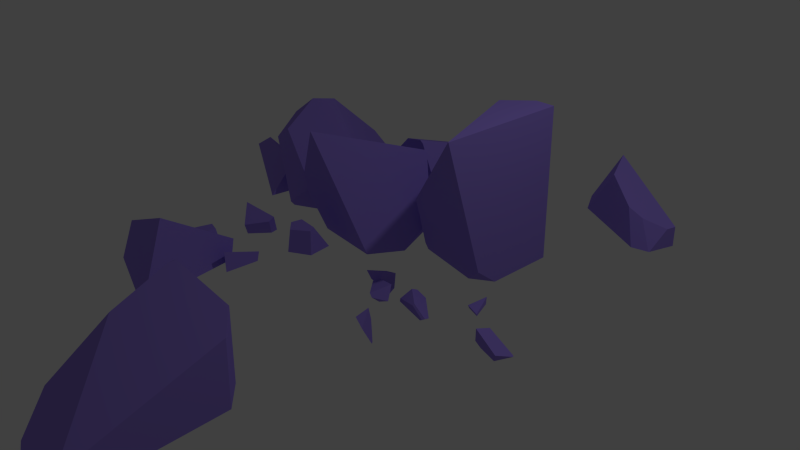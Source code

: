 # Source: rocks_1.blend  (saved by Blender 2.75.0; exported with 4.5.12 LTS)
import bpy
from mathutils import Matrix  # noqa: F401  (used for matrix-valued properties, if any)

bpy.ops.wm.read_factory_settings(use_empty=True)
scene = bpy.context.scene
scene.name = 'Scene'

# ---- collections
col_collection_1 = bpy.data.collections.new('Collection 1'); scene.collection.children.link(col_collection_1)

# ---- materials (node trees are filled in below, after node groups)
mat_material = bpy.data.materials.new('Material')
mat_material.alpha_threshold = 0.0
mat_material.use_transparent_shadow = False
mat_material.diffuse_color = (0.3256, 0.2294, 0.8, 1.0)
mat_material.roughness = 0.5
mat_material.specular_intensity = 0.0
mat_material.line_color = (0.0, 0.0, 0.0, 1.0)

# ---- material node trees

# ---- world
world_world = bpy.data.worlds.new('World'); scene.world = world_world
world_world.color = (0.05088, 0.05088, 0.05088)
world_world.use_sun_shadow = False
world_world.sun_shadow_jitter_overblur = 0.0
world_world.cycles.sampling_method = 'MANUAL'
world_world.cycles.sample_map_resolution = 256

# ---- cameras
cam_camera = bpy.data.cameras.new('Camera')
cam_camera.clip_end = 100.0
cam_camera.lens = 35.0
cam_camera.sensor_width = 32.0
cam_camera.sensor_height = 18.0
cam_camera.ortho_scale = 7.314
cam_camera.dof.focus_distance = 0.0
cam_camera.dof.aperture_fstop = 128.0

# ---- lights
light_lamp = bpy.data.lights.new('Lamp', 'POINT')
light_lamp.transmission_factor = 0.0
light_lamp.cutoff_distance = 30.0
light_lamp.energy = 100.0
light_lamp.shadow_buffer_clip_start = 1.001
light_lamp.shadow_soft_size = 0.1
light_lamp.shadow_maximum_resolution = 0.006
light_lamp.use_absolute_resolution = True
light_lamp.cycles.use_multiple_importance_sampling = False

# ---- meshes
me_mesh_020 = bpy.data.meshes.new('Mesh.020')
me_mesh_020.from_pydata([(0.1163, -0.1759, 0.1649), (0.06951, -0.2073, 0.1269), (0.1244, -0.1714, 0.1511), (0.01443, -0.009491, 0.2062), (-0.1238, 0.04345, 0.1703), (-0.16, -0.04088, 0.109), (0.007265, 0.002227, 0.209), (0.05326, -0.2293, -0.2042), (0.3316, -0.05153, -0.2042), (-0.1108, 0.1201, 0.08804), (-0.1972, -0.01681, -0.2042), (-0.2048, -0.04027, -0.2042), (-0.06339, 0.3924, -0.2042), (0.1433, 0.3847, -0.2042), (0.05326, -0.2293, -0.2042), (0.3316, -0.05153, -0.2042), (-0.1972, -0.01681, -0.2042), (-0.2048, -0.04027, -0.2042), (-0.06339, 0.3924, -0.2042), (0.1433, 0.3847, -0.2042)], [], [(0, 1, 2), (3, 1, 0), (14, 1, 5, 17), (4, 5, 1, 3, 6), (5, 4, 9, 16, 17), (16, 9, 18), (6, 19, 18, 9, 4), (19, 6, 3, 0, 2, 8), (13, 15, 7, 11, 10, 12), (1, 14, 8, 2)])
_k = set([(7, 11), (7, 15), (8, 14), (8, 19), (10, 11), (10, 12), (12, 13), (13, 15), (14, 17), (16, 17), (16, 18), (18, 19)])
me_mesh_020.attributes.new('sharp_edge', 'BOOLEAN', 'EDGE').data.foreach_set('value', [ (min(e.vertices), max(e.vertices)) in _k for e in me_mesh_020.edges])
me_mesh_020.materials.append(mat_material)
me_mesh_020.use_remesh_preserve_volume = False
me_mesh_020.use_remesh_preserve_attributes = False
me_mesh_020.use_mirror_vertex_groups = False
me_mesh_020.update()
me_mesh_019 = bpy.data.meshes.new('Mesh.019')
me_mesh_019.from_pydata([(-0.06186, -0.05794, -0.03843), (-0.08208, -0.01232, -0.2086), (-0.07268, -0.05794, -0.2086), (-0.05028, -0.05794, 0.1394), (-0.06848, 0.02731, 0.1221), (-0.08547, 0.004615, -0.2086), (-0.02185, 0.05846, 0.1603), (-0.02929, -0.05794, 0.1569), (-0.01281, 0.02328, 0.1687), (-0.01372, 0.06325, 0.1463), (0.008204, -0.05794, 0.1879), (0.1932, 0.183, -0.2086), (0.2972, -0.05794, -0.2086), (-0.08208, -0.01232, -0.2086), (-0.07268, -0.05794, -0.2086), (-0.06186, -0.05794, -0.03843), (-0.08547, 0.004615, -0.2086), (-0.05028, -0.05794, 0.1394), (-0.02929, -0.05794, 0.1569), (0.008204, -0.05794, 0.1879), (0.1932, 0.183, -0.2086), (0.2972, -0.05794, -0.2086)], [], [(15, 13, 14), (17, 4, 16, 13, 15), (6, 4, 17, 18, 8), (9, 4, 6), (8, 18, 19), (19, 21, 20, 9, 6, 8), (2, 12, 10, 7, 3, 0), (11, 12, 2, 1, 5), (9, 20, 16, 4)])
_k = set([(0, 2), (0, 3), (1, 2), (1, 5), (3, 7), (5, 11), (7, 10), (10, 12), (11, 12), (13, 14), (13, 16), (14, 15), (15, 17), (16, 20), (17, 18), (18, 19), (19, 21), (20, 21)])
me_mesh_019.attributes.new('sharp_edge', 'BOOLEAN', 'EDGE').data.foreach_set('value', [ (min(e.vertices), max(e.vertices)) in _k for e in me_mesh_019.edges])
me_mesh_019.materials.append(mat_material)
me_mesh_019.use_remesh_preserve_volume = False
me_mesh_019.use_remesh_preserve_attributes = False
me_mesh_019.use_mirror_vertex_groups = False
me_mesh_019.update()
me_mesh_017 = bpy.data.meshes.new('Mesh.017')
me_mesh_017.from_pydata([(0.1422, 0.031, 0.1139), (0.05576, -0.106, -0.1778), (0.1894, 0.3027, -0.1778), (0.1286, -0.04631, 0.1968), (0.09229, -0.1305, 0.136), (0.04794, -0.1298, -0.1778), (0.04014, -0.04911, 0.2034), (-0.1189, -0.1318, -0.1575), (-0.1189, -0.1317, -0.1778), (0.009897, -0.05, 0.2055), (-0.1189, -0.05393, 0.2145), (-0.1189, -0.1327, 0.154), (-0.1119, 0.3139, -0.1778), (-0.1189, 0.3142, -0.1778), (0.05576, -0.106, -0.1778), (0.1894, 0.3027, -0.1778), (0.04794, -0.1298, -0.1778), (-0.1189, -0.1318, -0.1575), (-0.1189, -0.1317, -0.1778), (-0.1189, -0.05393, 0.2145), (-0.1189, -0.1327, 0.154), (-0.1119, 0.3139, -0.1778), (-0.1189, 0.3142, -0.1778)], [], [(0, 14, 15), (14, 0, 3, 4, 16), (6, 4, 3), (16, 4, 17, 18), (4, 6, 9, 19, 20), (17, 4, 20), (21, 9, 6, 3, 0, 15), (8, 22, 12, 2, 1, 5), (9, 21, 13, 19), (10, 22, 8, 7, 11)])
_k = set([(1, 2), (1, 5), (2, 12), (5, 8), (7, 8), (7, 11), (10, 11), (10, 22), (12, 22), (13, 19), (13, 21), (14, 15), (14, 16), (15, 21), (16, 18), (17, 18), (17, 20), (19, 20)])
me_mesh_017.attributes.new('sharp_edge', 'BOOLEAN', 'EDGE').data.foreach_set('value', [ (min(e.vertices), max(e.vertices)) in _k for e in me_mesh_017.edges])
me_mesh_017.materials.append(mat_material)
me_mesh_017.use_remesh_preserve_volume = False
me_mesh_017.use_remesh_preserve_attributes = False
me_mesh_017.use_mirror_vertex_groups = False
me_mesh_017.update()
me_mesh_016 = bpy.data.meshes.new('Mesh.016')
me_mesh_016.from_pydata([(0.2558, -0.0493, 0.1643), (0.02526, 0.1171, 0.1467), (-0.1863, 0.1145, 0.1649), (-0.1863, -0.1345, 0.22), (-0.05374, -0.1345, 0.209), (-0.0187, 0.1179, -0.1663), (0.01107, 0.09618, -0.1663), (-0.05277, 0.1175, -0.1663), (-0.1863, 0.1149, 0.07843), (0.2739, -0.1345, 0.181), (0.2391, -0.07191, -0.1663), (-0.1863, 0.1154, -0.1663), (0.2517, -0.1345, -0.1663), (-0.1863, -0.1345, -0.1663), (-0.1863, 0.1145, 0.1649), (-0.1863, -0.1345, 0.22), (-0.05374, -0.1345, 0.209), (0.01107, 0.09618, -0.1663), (-0.0187, 0.1179, -0.1663), (-0.05277, 0.1175, -0.1663), (-0.1863, 0.1149, 0.07843), (0.2739, -0.1345, 0.181), (0.2391, -0.07191, -0.1663), (-0.1863, 0.1154, -0.1663), (0.2517, -0.1345, -0.1663)], [], [(21, 24, 22, 0), (18, 1, 0, 17), (14, 1, 18, 19, 20), (21, 0, 4), (17, 0, 22), (20, 19, 23), (12, 13, 11, 7, 5, 6, 10), (13, 12, 9, 16, 15), (13, 15, 2, 8, 11), (14, 3, 4, 0, 1)])
_k = set([(2, 8), (2, 15), (3, 4), (3, 14), (4, 21), (5, 6), (5, 7), (6, 10), (7, 11), (8, 11), (9, 12), (9, 16), (10, 12), (14, 20), (15, 16), (17, 18), (17, 22), (18, 19), (19, 23), (20, 23), (21, 24), (22, 24)])
me_mesh_016.attributes.new('sharp_edge', 'BOOLEAN', 'EDGE').data.foreach_set('value', [ (min(e.vertices), max(e.vertices)) in _k for e in me_mesh_016.edges])
me_mesh_016.materials.append(mat_material)
me_mesh_016.use_remesh_preserve_volume = False
me_mesh_016.use_remesh_preserve_attributes = False
me_mesh_016.use_mirror_vertex_groups = False
me_mesh_016.update()
me_mesh_015 = bpy.data.meshes.new('Mesh.015')
me_mesh_015.from_pydata([(-0.03418, 0.09138, -0.03175), (-0.08318, 0.04293, 0.0213), (-0.07904, 0.0393, 0.02507), (0.06817, 0.0889, -0.03175), (-0.1128, 0.03977, -0.03175), (-0.09863, 0.03688, 0.007986), (-0.0693, 0.0305, 0.03397), (0.1469, -0.01762, 0.07723), (0.1469, 0.08641, -0.03175), (0.04839, -0.195, -0.03175), (-0.08019, 0.0176, 0.02493), (0.1469, -0.261, -0.03175), (0.1469, -0.01762, 0.07723), (0.1469, 0.08641, -0.03175), (0.06817, 0.0889, -0.03175), (-0.1128, 0.03977, -0.03175), (0.04839, -0.195, -0.03175), (0.1469, -0.261, -0.03175), (-0.03418, 0.09138, -0.03175)], [], [(18, 1, 2, 14), (1, 18, 15, 5), (14, 2, 6, 12, 13), (16, 10, 5, 15), (12, 6, 10, 16, 17), (8, 11, 9, 4, 0, 3), (11, 8, 7), (1, 5, 10, 6, 2)])
_k = set([(0, 3), (0, 4), (3, 8), (4, 9), (7, 8), (7, 11), (9, 11), (12, 13), (12, 17), (13, 14), (14, 18), (15, 16), (15, 18), (16, 17)])
me_mesh_015.attributes.new('sharp_edge', 'BOOLEAN', 'EDGE').data.foreach_set('value', [ (min(e.vertices), max(e.vertices)) in _k for e in me_mesh_015.edges])
me_mesh_015.materials.append(mat_material)
me_mesh_015.use_remesh_preserve_volume = False
me_mesh_015.use_remesh_preserve_attributes = False
me_mesh_015.use_mirror_vertex_groups = False
me_mesh_015.update()
me_mesh_014 = bpy.data.meshes.new('Mesh.014')
me_mesh_014.from_pydata([(-0.1093, -0.09518, -0.09267), (-0.1592, -0.1441, -0.03924), (-0.1557, -0.1343, -0.03656), (-0.04895, 0.0282, -0.09267), (-0.008801, -0.09839, -0.09267), (0.07033, -0.1715, -0.01803), (0.07033, -0.206, 0.01849), (-0.1443, -0.1575, -0.02561), (0.03472, 0.3425, 0.05318), (0.04327, 0.2163, -0.09267), (-0.005814, 0.2847, 0.07847), (0.07033, -0.1002, -0.09267), (0.07033, -0.2033, 0.05411), (-0.008419, -0.1812, 0.09457), (0.07033, 0.2139, -0.09267), (0.07033, -0.1944, 0.1642), (0.07033, 0.3502, 0.06578), (0.07033, 0.2504, 0.1467), (-0.04895, 0.0282, -0.09267), (-0.1093, -0.09518, -0.09267), (0.07033, -0.1715, -0.01803), (0.07033, -0.206, 0.01849), (-0.008801, -0.09839, -0.09267), (0.04327, 0.2163, -0.09267), (0.07033, -0.1002, -0.09267), (0.07033, -0.2033, 0.05411), (0.07033, -0.1944, 0.1642), (0.07033, 0.3502, 0.06578), (0.07033, 0.2139, -0.09267), (0.07033, 0.2504, 0.1467)], [], [(19, 1, 2, 18), (22, 20, 21, 7, 1, 19), (8, 23, 18, 2, 10), (20, 22, 24), (7, 21, 25, 13), (13, 25, 26), (10, 29, 27, 8), (26, 29, 10, 2, 1, 7, 13), (16, 17, 15, 12, 6, 5, 11, 28), (28, 11, 4, 0, 3, 9), (8, 27, 14, 23)])
_k = set([(0, 3), (0, 4), (3, 9), (4, 11), (5, 6), (5, 11), (6, 12), (9, 28), (12, 15), (14, 23), (14, 27), (15, 17), (16, 17), (16, 28), (18, 19), (18, 23), (19, 22), (20, 21), (20, 24), (21, 25), (22, 24), (25, 26), (26, 29), (27, 29)])
me_mesh_014.attributes.new('sharp_edge', 'BOOLEAN', 'EDGE').data.foreach_set('value', [ (min(e.vertices), max(e.vertices)) in _k for e in me_mesh_014.edges])
me_mesh_014.materials.append(mat_material)
me_mesh_014.use_remesh_preserve_volume = False
me_mesh_014.use_remesh_preserve_attributes = False
me_mesh_014.use_mirror_vertex_groups = False
me_mesh_014.update()
me_mesh_013 = bpy.data.meshes.new('Mesh.013')
me_mesh_013.from_pydata([(0.1224, -0.1298, -0.02841), (-0.01398, 0.02067, 0.05027), (0.01325, -0.2063, 0.08313), (0.1446, -0.2063, -0.02841), (0.09517, -0.03716, -0.02841), (-0.03275, 0.1743, 0.02774), (-0.06636, 0.1978, -0.02841), (-0.0528, 0.1951, 0.009323), (-0.09568, 0.1979, -0.02841), (-0.1139, -0.2063, -0.02841), (0.01325, -0.2063, 0.08313), (0.1446, -0.2063, -0.02841), (0.1224, -0.1298, -0.02841), (0.09517, -0.03716, -0.02841), (-0.06636, 0.1978, -0.02841), (-0.09568, 0.1979, -0.02841), (-0.1139, -0.2063, -0.02841)], [], [(12, 1, 10, 11), (13, 5, 1, 12), (5, 13, 14, 7), (7, 14, 15), (3, 16, 8, 6, 4, 0), (2, 16, 3), (15, 9, 10, 1, 5, 7)])
_k = set([(0, 3), (0, 4), (2, 3), (2, 16), (4, 6), (6, 8), (8, 16), (9, 10), (9, 15), (10, 11), (11, 12), (12, 13), (13, 14), (14, 15)])
me_mesh_013.attributes.new('sharp_edge', 'BOOLEAN', 'EDGE').data.foreach_set('value', [ (min(e.vertices), max(e.vertices)) in _k for e in me_mesh_013.edges])
me_mesh_013.materials.append(mat_material)
me_mesh_013.use_remesh_preserve_volume = False
me_mesh_013.use_remesh_preserve_attributes = False
me_mesh_013.use_mirror_vertex_groups = False
me_mesh_013.update()
me_mesh_012 = bpy.data.meshes.new('Mesh.012')
me_mesh_012.from_pydata([(0.1082, 0.2598, 0.07922), (0.1203, 0.1227, -0.04147), (0.07798, 0.389, -0.04147), (0.1141, 0.2341, 0.1032), (0.1225, 0.1091, -0.04147), (-0.07568, -0.2427, 0.0137), (0.02989, -0.08058, -0.04147), (0.07392, 0.1766, 0.1284), (-0.07931, -0.2528, 0.01092), (-0.03083, -0.2047, -0.04147), (-0.09622, -0.2594, -0.003662), (-0.1098, -0.2566, -0.04147), (-0.1392, -0.2568, -0.04147), (-0.1158, 0.2622, -0.04147), (0.1203, 0.1227, -0.04147), (0.07798, 0.389, -0.04147), (0.1225, 0.1091, -0.04147), (0.02989, -0.08058, -0.04147), (-0.03083, -0.2047, -0.04147), (-0.1098, -0.2566, -0.04147), (-0.1392, -0.2568, -0.04147), (-0.1158, 0.2622, -0.04147)], [], [(0, 14, 15), (14, 0, 3, 16), (5, 17, 16, 3, 7), (8, 18, 17, 5), (18, 8, 10, 19), (19, 10, 20), (21, 7, 3, 0, 15), (12, 13, 2, 1, 4, 6, 9, 11), (21, 20, 10, 8, 5, 7)])
_k = set([(1, 2), (1, 4), (2, 13), (4, 6), (6, 9), (9, 11), (11, 12), (12, 13), (14, 15), (14, 16), (15, 21), (16, 17), (17, 18), (18, 19), (19, 20), (20, 21)])
me_mesh_012.attributes.new('sharp_edge', 'BOOLEAN', 'EDGE').data.foreach_set('value', [ (min(e.vertices), max(e.vertices)) in _k for e in me_mesh_012.edges])
me_mesh_012.materials.append(mat_material)
me_mesh_012.use_remesh_preserve_volume = False
me_mesh_012.use_remesh_preserve_attributes = False
me_mesh_012.use_mirror_vertex_groups = False
me_mesh_012.update()
me_mesh_011 = bpy.data.meshes.new('Mesh.011')
me_mesh_011.from_pydata([(-0.01848, 0.02298, 0.05792), (-0.006372, -0.1139, -0.06283), (-0.00419, -0.1274, -0.06283), (-0.01243, -0.002421, 0.08171), (-0.04839, 0.1525, -0.06283), (0.02324, -0.005939, 0.08125), (0.02014, 0.004646, 0.09325), (0.02324, -0.1298, -0.06283), (0.02324, 0.1994, -0.06283), (0.02014, 0.004646, 0.09325), (0.02324, -0.005939, 0.08125), (0.02324, 0.1994, -0.06283), (-0.04839, 0.1525, -0.06283), (0.02324, -0.1298, -0.06283), (-0.00419, -0.1274, -0.06283), (-0.006372, -0.1139, -0.06283)], [], [(0, 15, 14, 3), (15, 0, 4), (10, 9, 3, 14, 13), (11, 7, 2, 1, 12), (9, 8, 4, 0, 3), (11, 6, 5, 7)])
_k = set([(1, 2), (1, 12), (2, 7), (4, 8), (4, 15), (5, 6), (5, 7), (6, 11), (8, 9), (9, 10), (10, 13), (11, 12), (13, 14), (14, 15)])
me_mesh_011.attributes.new('sharp_edge', 'BOOLEAN', 'EDGE').data.foreach_set('value', [ (min(e.vertices), max(e.vertices)) in _k for e in me_mesh_011.edges])
me_mesh_011.materials.append(mat_material)
me_mesh_011.use_remesh_preserve_volume = False
me_mesh_011.use_remesh_preserve_attributes = False
me_mesh_011.use_mirror_vertex_groups = False
me_mesh_011.update()
me_mesh_010 = bpy.data.meshes.new('Mesh.010')
me_mesh_010.from_pydata([(-0.1392, 0.2105, -0.01564), (-0.004543, -0.01846, -0.07399), (0.02292, -0.1138, -0.07399), (-0.1203, 0.05069, 0.00732), (-0.008633, -0.003583, -0.07399), (0.03784, -0.1654, -0.07399), (-0.09446, -0.1654, 0.0385), (-0.1249, 0.2285, -0.003766), (0.08626, 0.1809, 0.03751), (0.08626, -0.06606, -0.07399), (0.08626, 0.193, 0.1829), (0.08626, -0.1654, -0.07399), (0.08626, -0.1654, 0.1971), (0.08626, 0.193, 0.1829), (0.08626, 0.1809, 0.03751), (0.03784, -0.1654, -0.07399), (0.02292, -0.1138, -0.07399), (-0.004543, -0.01846, -0.07399), (-0.008633, -0.003583, -0.07399), (0.08626, -0.06606, -0.07399), (0.08626, -0.1654, 0.1971), (-0.09446, -0.1654, 0.0385)], [], [(0, 17, 16, 3), (3, 16, 5, 6), (14, 7, 13), (19, 11, 15, 2, 1, 18), (10, 20, 11, 19, 8), (15, 11, 20, 21), (17, 0, 4), (4, 0, 7, 14, 9), (6, 12, 13, 7, 0, 3)])
_k = set([(1, 2), (1, 18), (2, 15), (4, 9), (4, 17), (5, 6), (5, 16), (6, 12), (8, 10), (8, 19), (9, 14), (10, 20), (12, 13), (13, 14), (15, 21), (16, 17), (18, 19), (20, 21)])
me_mesh_010.attributes.new('sharp_edge', 'BOOLEAN', 'EDGE').data.foreach_set('value', [ (min(e.vertices), max(e.vertices)) in _k for e in me_mesh_010.edges])
me_mesh_010.materials.append(mat_material)
me_mesh_010.use_remesh_preserve_volume = False
me_mesh_010.use_remesh_preserve_attributes = False
me_mesh_010.use_mirror_vertex_groups = False
me_mesh_010.update()
me_mesh_009 = bpy.data.meshes.new('Mesh.009')
me_mesh_009.from_pydata([(-0.07053, 0.2639, 1.005), (0.324, -0.6375, 0.471), (0.08668, 0.7112, 0.5353), (0.5485, -0.01292, -0.1957), (-0.1271, 0.633, 1.005), (-0.2543, -0.8605, 0.3781), (-0.333, 0.2368, 1.005), (-0.333, -0.8605, 0.3826), (0.4308, 0.4504, -0.09959), (-0.002447, -0.8605, -0.08037), (0.133, -0.8605, 0.3552), (0.4814, 0.2116, -0.9082), (-0.1056, 0.7841, 0.6288), (-0.0579, -0.8605, -0.2581), (0.1846, -0.1783, -0.9949), (-0.3277, 0.7517, 1.005), (0.3036, -0.006418, -0.9949), (-0.333, -0.1608, -0.9949), (-0.333, 0.7361, 0.978), (-0.333, 0.7472, 1.005), (0.4434, 0.1962, -0.9949), (0.2429, 0.2448, -0.9949), (0.09793, 0.2797, -0.9949), (-0.333, -0.8605, -0.248), (-0.333, -0.08773, -0.9949), (-0.1271, 0.633, 1.005), (-0.07053, 0.2639, 1.005), (-0.333, 0.2368, 1.005), (-0.333, -0.8605, 0.3826), (-0.2543, -0.8605, 0.3781), (-0.3277, 0.7517, 1.005), (0.133, -0.8605, 0.3552), (-0.002447, -0.8605, -0.08037), (-0.0579, -0.8605, -0.2581), (0.1846, -0.1783, -0.9949), (0.3036, -0.006418, -0.9949), (-0.333, -0.1608, -0.9949), (-0.333, 0.7361, 0.978), (-0.333, 0.7472, 1.005), (0.4434, 0.1962, -0.9949), (0.2429, 0.2448, -0.9949), (0.09793, 0.2797, -0.9949), (-0.333, -0.8605, -0.248), (-0.333, -0.08773, -0.9949)], [], [(41, 43, 37, 12), (3, 1, 32, 33, 34, 35, 11), (11, 40, 41, 12, 8), (8, 2, 3), (2, 12, 30, 25), (31, 1, 29), (11, 8, 3), (12, 2, 8), (1, 31, 32), (33, 42, 36, 34), (29, 1, 26, 27, 28), (30, 12, 37, 38), (39, 11, 35), (1, 3, 2, 25, 26), (40, 11, 39), (19, 6, 0, 4, 15), (7, 23, 13, 9, 10, 5), (23, 7, 6, 19, 18, 24, 17), (22, 21, 20, 16, 14, 17, 24)])
_k = set([(0, 4), (0, 6), (4, 15), (5, 7), (5, 10), (6, 7), (9, 10), (9, 13), (13, 23), (14, 16), (14, 17), (15, 19), (16, 20), (17, 23), (18, 19), (18, 24), (20, 21), (21, 22), (22, 24), (25, 26), (25, 30), (26, 27), (27, 28), (28, 29), (29, 31), (30, 38), (31, 32), (32, 33), (33, 42), (34, 35), (34, 36), (35, 39), (36, 42), (37, 38), (37, 43), (39, 40), (40, 41), (41, 43)])
me_mesh_009.attributes.new('sharp_edge', 'BOOLEAN', 'EDGE').data.foreach_set('value', [ (min(e.vertices), max(e.vertices)) in _k for e in me_mesh_009.edges])
me_mesh_009.materials.append(mat_material)
me_mesh_009.use_remesh_preserve_volume = False
me_mesh_009.use_remesh_preserve_attributes = False
me_mesh_009.use_mirror_vertex_groups = False
me_mesh_009.update()
me_mesh_008 = bpy.data.meshes.new('Mesh.008')
me_mesh_008.from_pydata([(-0.3539, 0.6491, -0.8688), (-0.2359, 0.4595, -0.06859), (-0.3032, 0.6845, -0.7852), (-0.3395, 0.6698, -0.8688), (-0.8245, -0.3873, -0.07879), (-0.2698, 0.7028, -0.8688), (-0.5997, 0.2936, -0.8688), (-0.8414, -0.3873, -0.1331), (-0.6664, -0.3873, 0.4275), (0.2338, 0.6086, -0.8688), (0.8817, 0.4157, -0.627), (0.6113, 0.5379, -0.8688), (0.8817, -0.1047, 1.128), (-0.3052, -0.3873, -0.8688), (-0.6492, -0.3873, 0.4825), (-0.4594, -0.165, 0.5971), (0.8735, -0.1046, 1.131), (-0.1303, -0.3873, 1.021), (0.06807, -0.3873, 1.112), (-0.01353, -0.3873, 1.075), (0.8817, -0.3873, -0.595), (0.569, -0.3873, -0.8688), (0.1094, -0.3873, 1.131), (0.8817, -0.3873, 1.131), (-0.3395, 0.6698, -0.8688), (-0.3539, 0.6491, -0.8688), (-0.2698, 0.7028, -0.8688), (-0.8414, -0.3873, -0.1331), (-0.8245, -0.3873, -0.07879), (-0.5997, 0.2936, -0.8688), (-0.6664, -0.3873, 0.4275), (0.8735, -0.1046, 1.131), (0.8817, -0.1047, 1.128), (0.6113, 0.5379, -0.8688), (0.2338, 0.6086, -0.8688), (0.8817, 0.4157, -0.627), (-0.3052, -0.3873, -0.8688), (-0.6492, -0.3873, 0.4825), (-0.1303, -0.3873, 1.021), (-0.01353, -0.3873, 1.075), (0.06807, -0.3873, 1.112), (0.8817, -0.3873, -0.595), (0.569, -0.3873, -0.8688), (0.1094, -0.3873, 1.131)], [], [(25, 1, 2, 24), (22, 23, 32, 31), (35, 41, 42, 33), (24, 2, 26), (1, 16, 12), (29, 27, 28, 30, 1, 25), (26, 2, 34), (27, 29, 36), (37, 15, 1, 30), (1, 12, 35, 33, 34, 2), (15, 37, 38), (40, 1, 15, 39), (16, 1, 40, 43), (15, 38, 39), (13, 21, 20, 23, 22, 18, 19, 17, 14, 8, 4, 7), (32, 23, 20, 10), (9, 11, 21, 13, 6, 0, 3, 5)])
_k = set([(0, 3), (0, 6), (3, 5), (4, 7), (4, 8), (5, 9), (6, 13), (7, 13), (8, 14), (9, 11), (10, 20), (10, 32), (11, 21), (12, 16), (12, 35), (14, 17), (16, 43), (17, 19), (18, 19), (18, 22), (20, 21), (22, 31), (24, 25), (24, 26), (25, 29), (26, 34), (27, 28), (27, 36), (28, 30), (29, 36), (30, 37), (31, 32), (33, 34), (33, 42), (35, 41), (37, 38), (38, 39), (39, 40), (40, 43), (41, 42)])
me_mesh_008.attributes.new('sharp_edge', 'BOOLEAN', 'EDGE').data.foreach_set('value', [ (min(e.vertices), max(e.vertices)) in _k for e in me_mesh_008.edges])
me_mesh_008.materials.append(mat_material)
me_mesh_008.use_remesh_preserve_volume = False
me_mesh_008.use_remesh_preserve_attributes = False
me_mesh_008.use_mirror_vertex_groups = False
me_mesh_008.update()
me_mesh_007 = bpy.data.meshes.new('Mesh.007')
me_mesh_007.from_pydata([(0.5417, -0.9896, 0.9515), (-0.5605, -0.1962, -1.029), (0.5417, -0.984, 0.9321), (-0.575, -0.43, -0.2303), (-0.5876, -0.1911, -1.029), (0.5417, -0.9952, 0.9705), (0.5338, -0.9938, 0.9705), (0.5248, -0.9716, 0.9705), (-0.6923, 0.03281, -0.1337), (-0.643, -0.2057, -0.9433), (-0.6085, -0.187, -1.029), (0.2726, -0.352, -1.029), (0.5417, -0.4738, -0.7884), (-0.03131, 0.4015, 0.9705), (-0.2226, 0.4115, -1.029), (0.5417, -0.1749, -1.029), (-0.03747, 0.4168, 0.9705), (-0.5547, 0.3958, 0.2533), (-0.3024, 0.7213, 0.0825), (-0.02239, 0.7213, -1.029), (-0.0161, 0.4375, 0.9705), (-0.2353, 0.7213, 0.2292), (-0.3115, 0.7213, 0.119), (0.2777, 0.7213, 0.9705), (0.5417, 0.7213, 0.9705), (0.5417, 0.7213, -1.029), (0.5417, -0.984, 0.9321), (0.5417, -0.9896, 0.9515), (-0.5876, -0.1911, -1.029), (-0.5605, -0.1962, -1.029), (0.5417, -0.9952, 0.9705), (0.5338, -0.9938, 0.9705), (0.5417, -0.4738, -0.7884), (0.5248, -0.9716, 0.9705), (-0.6085, -0.187, -1.029), (0.2726, -0.352, -1.029), (-0.03131, 0.4015, 0.9705), (-0.2226, 0.4115, -1.029), (0.5417, -0.1749, -1.029), (-0.03747, 0.4168, 0.9705), (-0.3024, 0.7213, 0.0825), (-0.02239, 0.7213, -1.029), (-0.0161, 0.4375, 0.9705), (-0.2353, 0.7213, 0.2292), (-0.3115, 0.7213, 0.119), (0.2777, 0.7213, 0.9705)], [], [(3, 28, 29, 27, 30, 31), (37, 9, 8, 40, 41), (33, 8, 3, 31), (28, 3, 9, 34), (25, 38, 11, 1, 4, 10, 14, 19), (36, 8, 33), (9, 3, 8), (9, 37, 34), (32, 35, 15), (39, 17, 8, 36), (27, 29, 26), (35, 32, 26, 29), (17, 39, 42, 43, 44), (40, 8, 17, 44), (43, 42, 45), (25, 19, 18, 22, 21, 23, 24), (5, 0, 2, 12, 38, 25, 24), (5, 24, 23, 20, 16, 13, 7, 6)])
_k = set([(0, 2), (0, 5), (1, 4), (1, 11), (2, 12), (4, 10), (5, 6), (6, 7), (7, 13), (10, 14), (11, 38), (12, 38), (13, 16), (14, 19), (15, 32), (15, 35), (16, 20), (18, 19), (18, 22), (20, 23), (21, 22), (21, 23), (26, 27), (26, 32), (27, 30), (28, 29), (28, 34), (29, 35), (30, 31), (31, 33), (33, 36), (34, 37), (36, 39), (37, 41), (39, 42), (40, 41), (40, 44), (42, 45), (43, 44), (43, 45)])
me_mesh_007.attributes.new('sharp_edge', 'BOOLEAN', 'EDGE').data.foreach_set('value', [ (min(e.vertices), max(e.vertices)) in _k for e in me_mesh_007.edges])
me_mesh_007.materials.append(mat_material)
me_mesh_007.use_remesh_preserve_volume = False
me_mesh_007.use_remesh_preserve_attributes = False
me_mesh_007.use_mirror_vertex_groups = False
me_mesh_007.update()
me_mesh_006 = bpy.data.meshes.new('Mesh.006')
me_mesh_006.from_pydata([(0.2548, -0.1597, -0.3134), (-0.1387, 0.7388, 0.2197), (0.6293, -0.3816, 0.2197), (0.6053, -0.3816, 0.1622), (0.584, -0.3816, 0.1114), (-0.3917, 0.7131, 0.2197), (0.06504, -0.3816, -0.4282), (0.003192, -0.3816, -0.4246), (-0.4028, 0.667, 0.1942), (-0.4028, 0.712, 0.2197), (-0.4028, -0.3816, -0.4003), (-0.4028, -0.3816, 0.2197), (-0.1387, 0.7388, 0.2197), (0.6293, -0.3816, 0.2197), (0.6053, -0.3816, 0.1622), (0.584, -0.3816, 0.1114), (-0.3917, 0.7131, 0.2197), (0.06504, -0.3816, -0.4282), (0.003192, -0.3816, -0.4246), (-0.4028, 0.667, 0.1942), (-0.4028, 0.712, 0.2197), (-0.4028, -0.3816, -0.4003)], [], [(0, 12, 13, 14), (15, 0, 14), (0, 15, 17), (19, 18, 21), (11, 2, 1, 16, 9), (0, 17, 18, 19, 20, 5, 12), (11, 10, 7, 6, 4, 3, 2), (11, 9, 8, 10)])
_k = set([(1, 2), (1, 16), (2, 3), (3, 4), (4, 6), (5, 12), (5, 20), (6, 7), (7, 10), (8, 9), (8, 10), (9, 16), (12, 13), (13, 14), (14, 15), (15, 17), (17, 18), (18, 21), (19, 20), (19, 21)])
me_mesh_006.attributes.new('sharp_edge', 'BOOLEAN', 'EDGE').data.foreach_set('value', [ (min(e.vertices), max(e.vertices)) in _k for e in me_mesh_006.edges])
me_mesh_006.materials.append(mat_material)
me_mesh_006.use_remesh_preserve_volume = False
me_mesh_006.use_remesh_preserve_attributes = False
me_mesh_006.use_mirror_vertex_groups = False
me_mesh_006.update()
me_mesh_005 = bpy.data.meshes.new('Mesh.005')
me_mesh_005.from_pydata([(-0.06103, 0.05254, -0.9741), (-0.5212, 0.7773, -0.2462), (-0.1779, 0.518, -0.8775), (1.046, -0.5097, 0.2243), (1.037, -0.4875, 0.2243), (-0.7354, 0.6995, 0.2243), (-0.0416, 0.8792, -0.4916), (0.1109, -0.7943, 0.1467), (0.2963, -0.7884, 0.2243), (0.2779, -0.7943, 0.2231), (0.4815, 0.885, 0.2243), (-0.7112, 0.7036, 0.2243), (-0.285, -0.5702, -0.3092), (-0.7175, 0.5824, 0.2243), (0.4753, 0.9002, 0.2243), (0.04665, -0.7943, 0.1175), (-0.6784, 0.3296, 0.2243), (0.06733, -0.7943, 0.1682), (0.09072, -0.7943, 0.2243), (1.037, -0.4875, 0.2243), (1.046, -0.5097, 0.2243), (0.2963, -0.7884, 0.2243), (0.2779, -0.7943, 0.2231), (0.1109, -0.7943, 0.1467), (0.4815, 0.885, 0.2243), (-0.7354, 0.6995, 0.2243), (-0.7112, 0.7036, 0.2243), (-0.7175, 0.5824, 0.2243), (0.4753, 0.9002, 0.2243), (0.04665, -0.7943, 0.1175), (-0.6784, 0.3296, 0.2243), (0.06733, -0.7943, 0.1682), (0.09072, -0.7943, 0.2243)], [], [(0, 1, 2), (20, 0, 2, 19), (32, 22, 21, 3, 4, 10, 14, 11, 5, 13, 16), (1, 6, 2), (23, 0, 20, 8, 9), (19, 2, 24), (26, 6, 1, 25), (29, 7, 22, 32, 31), (24, 2, 6, 28), (12, 0, 23, 15), (6, 26, 28), (27, 12, 30), (12, 15, 17), (30, 12, 17, 18), (0, 12, 27, 25, 1)])
_k = set([(3, 4), (3, 21), (4, 10), (5, 11), (5, 13), (7, 22), (7, 29), (8, 9), (8, 20), (9, 23), (10, 14), (11, 14), (13, 16), (15, 17), (15, 23), (16, 32), (17, 18), (18, 30), (19, 20), (19, 24), (21, 22), (24, 28), (25, 26), (25, 27), (26, 28), (27, 30), (29, 31), (31, 32)])
me_mesh_005.attributes.new('sharp_edge', 'BOOLEAN', 'EDGE').data.foreach_set('value', [ (min(e.vertices), max(e.vertices)) in _k for e in me_mesh_005.edges])
me_mesh_005.materials.append(mat_material)
me_mesh_005.use_remesh_preserve_volume = False
me_mesh_005.use_remesh_preserve_attributes = False
me_mesh_005.use_mirror_vertex_groups = False
me_mesh_005.update()
me_mesh_003 = bpy.data.meshes.new('Mesh.003')
me_mesh_003.from_pydata([(-0.3566, 0.061, 0.9141), (-0.5844, 0.2857, 1.021), (-0.5844, -0.008538, -0.4573), (-0.1533, -0.4424, -0.7084), (-0.5844, -0.05842, -0.7084), (-0.5844, 0.392, 1.017), (0.1562, -0.518, -0.7084), (-0.164, -0.01192, 0.82), (-0.5844, 0.414, 1.016), (0.3169, 0.09047, 0.5741), (0.1806, -0.2724, 0.1875), (0.5606, 0.4147, 0.4393), (0.1938, -0.5271, -0.7084), (0.2304, -0.5124, -0.6246), (0.5698, 0.4147, 0.4031), (0.2636, -0.4938, -0.7084), (0.278, -0.4717, -0.7084), (0.5814, 0.4147, 0.357), (0.8492, 0.4147, -0.7084), (-0.5844, 0.4147, -0.7084), (-0.5844, 0.2857, 1.021), (-0.5844, -0.008538, -0.4573), (-0.5844, -0.05842, -0.7084), (-0.1533, -0.4424, -0.7084), (-0.5844, 0.392, 1.017), (0.1562, -0.518, -0.7084), (-0.5844, 0.414, 1.016), (0.5606, 0.4147, 0.4393), (0.1938, -0.5271, -0.7084), (0.5698, 0.4147, 0.4031), (0.2636, -0.4938, -0.7084), (0.278, -0.4717, -0.7084), (0.5814, 0.4147, 0.357), (0.8492, 0.4147, -0.7084)], [], [(0, 20, 21), (23, 0, 21, 22), (20, 0, 24), (0, 23, 25), (24, 0, 7, 26), (31, 33, 32, 29, 10), (28, 13, 10, 7, 0, 25), (9, 7, 10), (27, 9, 10, 29), (30, 13, 28), (31, 10, 13, 30), (9, 27, 26, 7), (8, 19, 4, 2, 1, 5), (19, 8, 11, 14, 17, 18), (3, 4, 19, 18, 16, 15, 12, 6)])
_k = set([(1, 2), (1, 5), (2, 4), (3, 4), (3, 6), (5, 8), (6, 12), (8, 11), (11, 14), (12, 15), (14, 17), (15, 16), (16, 18), (17, 18), (20, 21), (20, 24), (21, 22), (22, 23), (23, 25), (24, 26), (25, 28), (26, 27), (27, 29), (28, 30), (29, 32), (30, 31), (31, 33), (32, 33)])
me_mesh_003.attributes.new('sharp_edge', 'BOOLEAN', 'EDGE').data.foreach_set('value', [ (min(e.vertices), max(e.vertices)) in _k for e in me_mesh_003.edges])
me_mesh_003.materials.append(mat_material)
me_mesh_003.use_remesh_preserve_volume = False
me_mesh_003.use_remesh_preserve_attributes = False
me_mesh_003.use_mirror_vertex_groups = False
me_mesh_003.update()
me_mesh_002 = bpy.data.meshes.new('Mesh.002')
me_mesh_002.from_pydata([(-0.08173, 0.04552, -1.166), (0.1435, 0.1675, 0.4584), (0.3469, -0.3371, -1.166), (-0.08173, 0.3898, 0.5643), (-0.08173, 0.1662, 0.807), (-0.08173, -0.704, -1.166), (-0.08173, 0.1403, 0.8341), (-0.08173, 0.1318, 0.8341), (-0.08173, 0.04552, -1.166), (-0.08173, 0.3898, 0.5643), (-0.08173, 0.1662, 0.807), (-0.08173, -0.704, -1.166), (0.3469, -0.3371, -1.166), (-0.08173, 0.1403, 0.8341), (-0.08173, 0.1318, 0.8341)], [], [(14, 1, 10, 13), (1, 14, 11, 12), (10, 1, 9), (1, 12, 8, 9), (7, 6, 4, 3, 0, 5), (0, 2, 5)])
_k = set([(0, 2), (0, 3), (2, 5), (3, 4), (4, 6), (5, 7), (6, 7), (8, 9), (8, 12), (9, 10), (10, 13), (11, 12), (11, 14), (13, 14)])
me_mesh_002.attributes.new('sharp_edge', 'BOOLEAN', 'EDGE').data.foreach_set('value', [ (min(e.vertices), max(e.vertices)) in _k for e in me_mesh_002.edges])
me_mesh_002.materials.append(mat_material)
me_mesh_002.use_remesh_preserve_volume = False
me_mesh_002.use_remesh_preserve_attributes = False
me_mesh_002.use_mirror_vertex_groups = False
me_mesh_002.update()
me_mesh_001 = bpy.data.meshes.new('Mesh.001')
me_mesh_001.from_pydata([(0.9183, -0.07028, 0.2048), (0.4021, -0.09142, -0.5113), (1.197, 0.2327, 0.1529), (1.233, 0.2327, 0.2048), (-0.2693, -0.2682, 0.2048), (0.6443, 0.2327, -0.6456), (-0.2936, -0.2722, 0.2048), (-0.08068, -0.1939, -0.2643), (-0.4811, -0.1613, 0.2048), (-0.5005, 0.2317, -0.06889), (-0.4942, -0.1535, 0.2048), (-0.2732, -0.1207, -0.1698), (-0.5005, 0.2096, -0.06799), (-0.5005, 0.1038, -0.06356), (-0.5005, -0.1445, 0.2048), (-0.5005, 0.2327, 0.2048), (1.197, 0.2327, 0.1529), (1.233, 0.2327, 0.2048), (0.9183, -0.07028, 0.2048), (-0.2693, -0.2682, 0.2048), (0.6443, 0.2327, -0.6456), (-0.2936, -0.2722, 0.2048), (-0.5005, 0.2317, -0.06889), (-0.4811, -0.1613, 0.2048), (-0.4942, -0.1535, 0.2048), (-0.5005, 0.2096, -0.06799), (-0.5005, -0.1445, 0.2048), (-0.5005, 0.1038, -0.06356)], [], [(18, 1, 16, 17), (19, 1, 18), (16, 1, 20), (21, 7, 1, 19), (14, 15, 22, 12, 13), (23, 7, 21), (7, 9, 20, 1), (24, 11, 7, 23), (9, 7, 11, 25), (27, 11, 24, 26), (25, 11, 27), (3, 15, 14, 10, 8, 6, 4, 0), (22, 15, 3, 2, 5)])
_k = set([(0, 3), (0, 4), (2, 3), (2, 5), (4, 6), (5, 22), (6, 8), (8, 10), (9, 20), (9, 25), (10, 14), (12, 13), (12, 22), (13, 14), (16, 17), (16, 20), (17, 18), (18, 19), (19, 21), (21, 23), (23, 24), (24, 26), (25, 27), (26, 27)])
me_mesh_001.attributes.new('sharp_edge', 'BOOLEAN', 'EDGE').data.foreach_set('value', [ (min(e.vertices), max(e.vertices)) in _k for e in me_mesh_001.edges])
me_mesh_001.materials.append(mat_material)
me_mesh_001.use_remesh_preserve_volume = False
me_mesh_001.use_remesh_preserve_attributes = False
me_mesh_001.use_mirror_vertex_groups = False
me_mesh_001.update()

# ---- objects
ob_cube_cell_004_cell_006 = bpy.data.objects.new('Cube_cell.004_cell.006', me_mesh_020)
ob_cube_cell_004_cell_003 = bpy.data.objects.new('Cube_cell.004_cell.003', me_mesh_019)
ob_cube_cell_004_cell_001 = bpy.data.objects.new('Cube_cell.004_cell.001', me_mesh_017)
ob_cube_cell_004_cell = bpy.data.objects.new('Cube_cell.004_cell', me_mesh_016)
ob_cube_cell_cell_005 = bpy.data.objects.new('Cube_cell_cell.005', me_mesh_015)
ob_cube_cell_cell_004 = bpy.data.objects.new('Cube_cell_cell.004', me_mesh_014)
ob_cube_cell_cell_003 = bpy.data.objects.new('Cube_cell_cell.003', me_mesh_013)
ob_cube_cell_cell_002 = bpy.data.objects.new('Cube_cell_cell.002', me_mesh_012)
ob_cube_cell_cell_001 = bpy.data.objects.new('Cube_cell_cell.001', me_mesh_011)
ob_cube_cell_cell = bpy.data.objects.new('Cube_cell_cell', me_mesh_010)
ob_cube_cell_009 = bpy.data.objects.new('Cube_cell.009', me_mesh_009)
ob_cube_cell_008 = bpy.data.objects.new('Cube_cell.008', me_mesh_008)
ob_cube_cell_007 = bpy.data.objects.new('Cube_cell.007', me_mesh_007)
ob_cube_cell_006 = bpy.data.objects.new('Cube_cell.006', me_mesh_006)
ob_cube_cell_005 = bpy.data.objects.new('Cube_cell.005', me_mesh_005)
ob_cube_cell_003 = bpy.data.objects.new('Cube_cell.003', me_mesh_003)
ob_cube_cell_002 = bpy.data.objects.new('Cube_cell.002', me_mesh_002)
ob_cube_cell_001 = bpy.data.objects.new('Cube_cell.001', me_mesh_001)
ob_lamp = bpy.data.objects.new('Lamp', light_lamp)
ob_camera = bpy.data.objects.new('Camera', cam_camera)

# ---- transforms, parenting, visibility, modifiers, constraints
ob_cube_cell_004_cell_006.location = (-0.7068, -0.593, 0.2443)
ob_cube_cell_004_cell_006.rotation_euler = (4.136e-05, -4.293e-05, 1.128)
ob_cube_cell_004_cell_006.lineart.crease_threshold = 0.0
ob_cube_cell_004_cell_003.location = (-0.9435, -1.336, 0.09625)
ob_cube_cell_004_cell_003.rotation_euler = (-1.535, -0.5693, -0.6796)
ob_cube_cell_004_cell_003.lineart.crease_threshold = 0.0
ob_cube_cell_004_cell_001.location = (-1.528, -0.6722, 0.1488)
ob_cube_cell_004_cell_001.rotation_euler = (1.158, 1.225, 2.002)
ob_cube_cell_004_cell_001.scale = (1.0, 1.0, 1.0)
ob_cube_cell_004_cell_001.lineart.crease_threshold = 0.0
ob_cube_cell_004_cell.location = (-1.566, -1.518, 0.1745)
ob_cube_cell_004_cell.rotation_euler = (1.571, 7.578e-05, -0.2831)
ob_cube_cell_004_cell.scale = (1.0, 1.0, 1.0)
ob_cube_cell_004_cell.lineart.crease_threshold = 0.0
ob_cube_cell_cell_005.location = (0.7295, -0.4375, 0.03801)
ob_cube_cell_cell_005.rotation_euler = (0.3732, -1.981, -1.075)
ob_cube_cell_cell_005.scale = (1.0, 1.0, 1.0)
ob_cube_cell_cell_005.lineart.crease_threshold = 0.0
ob_cube_cell_cell_004.location = (1.333, -0.5792, 0.1112)
ob_cube_cell_cell_004.rotation_euler = (-3.102, -0.7214, 0.8641)
ob_cube_cell_cell_004.scale = (1.0, 1.0, 1.0)
ob_cube_cell_cell_004.lineart.crease_threshold = 0.0
ob_cube_cell_cell_003.location = (1.249, -1.211, 0.01176)
ob_cube_cell_cell_003.rotation_euler = (-1.639, -0.5326, 2.074)
ob_cube_cell_cell_003.lineart.crease_threshold = 0.0
ob_cube_cell_cell_002.location = (0.8016, -0.6548, 0.08164)
ob_cube_cell_cell_002.rotation_euler = (0.6314, 0.8798, -1.45)
ob_cube_cell_cell_002.lineart.crease_threshold = 0.0
ob_cube_cell_cell_001.location = (1.86, -0.106, 0.0591)
ob_cube_cell_cell_001.rotation_euler = (-1.108, -1.745, 1.473)
ob_cube_cell_cell_001.scale = (1.0, 1.0, 1.0)
ob_cube_cell_cell_001.lineart.crease_threshold = 0.0
ob_cube_cell_cell.location = (2.518, -0.5934, 0.1014)
ob_cube_cell_cell.rotation_euler = (-0.4241, 0.2647, -1.87)
ob_cube_cell_cell.scale = (1.0, 1.0, 1.0)
ob_cube_cell_cell.lineart.crease_threshold = 0.0
ob_cube_cell_009.location = (-1.943, 1.082, 0.4837)
ob_cube_cell_009.rotation_euler = (-1.175, -0.6667, 0.1831)
ob_cube_cell_009.lineart.crease_threshold = 0.0
ob_cube_cell_008.location = (0.5746, -3.734, 0.4273)
ob_cube_cell_008.rotation_euler = (1.571, -1.953e-08, 0.03083)
ob_cube_cell_008.scale = (1.0, 1.0, 1.0)
ob_cube_cell_008.lineart.crease_threshold = 0.0
ob_cube_cell_007.location = (1.062, 0.7143, 1.07)
ob_cube_cell_007.rotation_euler = (3.45e-05, 2.872e-05, -0.02766)
ob_cube_cell_007.scale = (1.0, 1.0, 1.0)
ob_cube_cell_007.lineart.crease_threshold = 0.0
ob_cube_cell_006.location = (-1.299, -2.153, 0.2554)
ob_cube_cell_006.rotation_euler = (-1.024, 0.8946, -0.9744)
ob_cube_cell_006.lineart.crease_threshold = 0.0
ob_cube_cell_005.location = (-0.6458, 0.4456, 0.5051)
ob_cube_cell_005.rotation_euler = (0.3087, -1.104, -1.126)
ob_cube_cell_005.lineart.crease_threshold = 0.0
ob_cube_cell_003.location = (-0.6748, 2.224, 0.4547)
ob_cube_cell_003.rotation_euler = (-1.571, -0.0004015, -0.2462)
ob_cube_cell_003.lineart.crease_threshold = 0.0
ob_cube_cell_002.location = (-3.402, 0.9389, 0.1217)
ob_cube_cell_002.rotation_euler = (0.6022, -1.571, -0.7271)
ob_cube_cell_002.lineart.crease_threshold = 0.0
ob_cube_cell_001.location = (2.044, 2.788, 0.2449)
ob_cube_cell_001.rotation_euler = (1.887e-07, 3.142, -0.3187)
ob_cube_cell_001.lineart.crease_threshold = 0.0
ob_lamp.location = (4.076, 1.005, 5.904)
ob_lamp.rotation_euler = (0.6503, 0.05522, 1.866)
ob_lamp.lock_rotations_4d = False
ob_lamp.empty_display_type = 'ARROWS'
ob_lamp.color = (0.0, 0.0, 0.0, 0.0)
ob_lamp.lineart.crease_threshold = 0.0
ob_camera.location = (7.481, -6.508, 5.344)
ob_camera.rotation_euler = (1.109, 0.01082, 0.8149)
ob_camera.lock_rotations_4d = False
ob_camera.empty_display_type = 'ARROWS'
ob_camera.color = (0.0, 0.0, 0.0, 0.0)
ob_camera.display_type = 'WIRE'
ob_camera.lineart.crease_threshold = 0.0

# ---- collection membership
col_collection_1.objects.link(ob_cube_cell_004_cell_006)
col_collection_1.objects.link(ob_cube_cell_004_cell_003)
col_collection_1.objects.link(ob_cube_cell_004_cell_001)
col_collection_1.objects.link(ob_cube_cell_004_cell)
col_collection_1.objects.link(ob_cube_cell_cell_005)
col_collection_1.objects.link(ob_cube_cell_cell_004)
col_collection_1.objects.link(ob_cube_cell_cell_003)
col_collection_1.objects.link(ob_cube_cell_cell_002)
col_collection_1.objects.link(ob_cube_cell_cell_001)
col_collection_1.objects.link(ob_cube_cell_cell)
col_collection_1.objects.link(ob_cube_cell_009)
col_collection_1.objects.link(ob_cube_cell_008)
col_collection_1.objects.link(ob_cube_cell_007)
col_collection_1.objects.link(ob_cube_cell_006)
col_collection_1.objects.link(ob_cube_cell_005)
col_collection_1.objects.link(ob_cube_cell_003)
col_collection_1.objects.link(ob_cube_cell_002)
col_collection_1.objects.link(ob_cube_cell_001)
col_collection_1.objects.link(ob_lamp)
col_collection_1.objects.link(ob_camera)

# ---- scene / render settings (as saved in the file)
scene.camera = ob_camera
scene.frame_start = 1; scene.frame_end = 250; scene.frame_set(1)
scene.render.engine = 'BLENDER_EEVEE_NEXT'
scene.render.resolution_percentage = 50
scene.render.dither_intensity = 0.0
scene.cycles.use_denoising = False
scene.cycles.samples = 10
scene.cycles.sampling_pattern = 'TABULATED_SOBOL'
scene.cycles.light_sampling_threshold = 0.0
scene.cycles.use_adaptive_sampling = False
scene.cycles.use_light_tree = False
scene.cycles.blur_glossy = 0.0
scene.cycles.pixel_filter_type = 'GAUSSIAN'
scene.cycles.sample_clamp_indirect = 0.0
scene.view_settings.view_transform = 'Standard'
bpy.context.view_layer.update()
